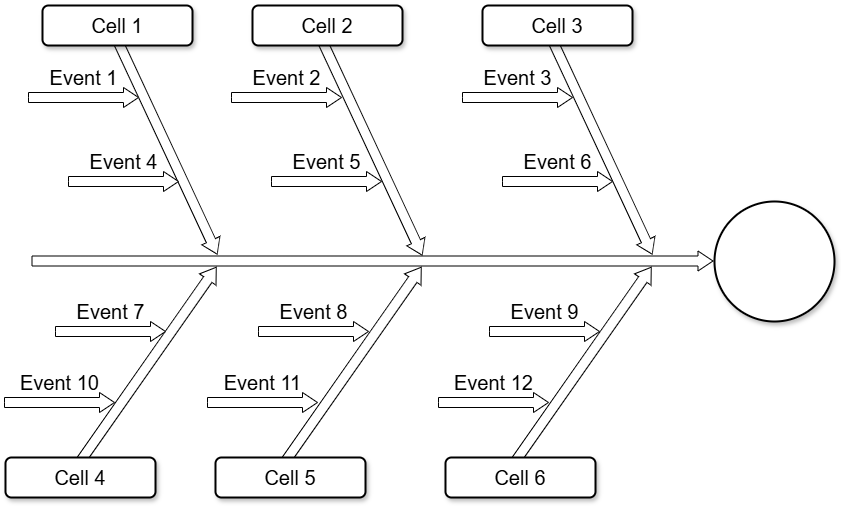

The diagram above was exported from draw.io. Its source (the exported page's mxGraphModel, read from the mxfile embedded in the PNG):
<mxGraphModel dx="1408" dy="748" grid="1" gridSize="10" guides="1" tooltips="1" connect="1" arrows="1" fold="1" page="1" pageScale="1.5" pageWidth="1169" pageHeight="826" background="none" math="0" shadow="0">
  <root>
    <mxCell id="0" style=";html=1;" />
    <mxCell id="1" style=";html=1;" parent="0" />
    <mxCell id="279d4c6e8b4f5ae2-2" value="" style="html=1;shadow=0;dashed=0;align=center;verticalAlign=middle;shape=mxgraph.arrows2.arrow;dy=0.5;dx=15;direction=north;notch=0;rounded=0;strokeWidth=1;fontSize=20;rotation=35;" parent="1" vertex="1">
      <mxGeometry x="594" y="604" width="20" height="240" as="geometry" />
    </mxCell>
    <mxCell id="279d4c6e8b4f5ae2-3" value="" style="html=1;shadow=0;dashed=0;align=center;verticalAlign=middle;shape=mxgraph.arrows2.arrow;dy=0.5;dx=15;direction=north;notch=0;rounded=0;strokeWidth=1;fontSize=20;rotation=35;" parent="1" vertex="1">
      <mxGeometry x="799" y="604" width="20" height="240" as="geometry" />
    </mxCell>
    <mxCell id="279d4c6e8b4f5ae2-4" value="" style="html=1;shadow=0;dashed=0;align=center;verticalAlign=middle;shape=mxgraph.arrows2.arrow;dy=0.5;dx=15;direction=north;notch=0;rounded=0;strokeWidth=1;fontSize=20;rotation=35;" parent="1" vertex="1">
      <mxGeometry x="1029" y="604" width="20" height="240" as="geometry" />
    </mxCell>
    <mxCell id="279d4c6e8b4f5ae2-5" value="" style="html=1;shadow=0;dashed=0;align=center;verticalAlign=middle;shape=mxgraph.arrows2.arrow;dy=0.5;dx=15;direction=north;notch=0;rounded=0;strokeWidth=1;fontSize=20;rotation=90;" parent="1" vertex="1">
      <mxGeometry x="819" y="279" width="20" height="681" as="geometry" />
    </mxCell>
    <mxCell id="279d4c6e8b4f5ae2-6" value="" style="html=1;shadow=0;dashed=0;align=center;verticalAlign=middle;shape=mxgraph.arrows2.arrow;dy=0.5;dx=15;direction=north;notch=0;rounded=0;strokeWidth=1;fontSize=20;rotation=155;" parent="1" vertex="1">
      <mxGeometry x="613" y="384" width="20" height="240" as="geometry" />
    </mxCell>
    <mxCell id="279d4c6e8b4f5ae2-7" value="" style="html=1;shadow=0;dashed=0;align=center;verticalAlign=middle;shape=mxgraph.arrows2.arrow;dy=0.5;dx=15;direction=north;notch=0;rounded=0;strokeWidth=1;fontSize=20;rotation=155;" parent="1" vertex="1">
      <mxGeometry x="818" y="385" width="20" height="240" as="geometry" />
    </mxCell>
    <mxCell id="279d4c6e8b4f5ae2-8" value="" style="html=1;shadow=0;dashed=0;align=center;verticalAlign=middle;shape=mxgraph.arrows2.arrow;dy=0.5;dx=15;direction=north;notch=0;rounded=0;strokeWidth=1;fontSize=20;rotation=155;" parent="1" vertex="1">
      <mxGeometry x="1048" y="384" width="20" height="240" as="geometry" />
    </mxCell>
    <mxCell id="279d4c6e8b4f5ae2-9" value="Cell 1" style="rounded=1;whiteSpace=wrap;html=1;shadow=1;strokeWidth=2;fontSize=20;" parent="1" vertex="1">
      <mxGeometry x="499" y="364" width="150" height="40" as="geometry" />
    </mxCell>
    <mxCell id="279d4c6e8b4f5ae2-10" value="Cell 2" style="rounded=1;whiteSpace=wrap;html=1;shadow=1;strokeWidth=2;fontSize=20;" parent="1" vertex="1">
      <mxGeometry x="709" y="364" width="150" height="40" as="geometry" />
    </mxCell>
    <mxCell id="279d4c6e8b4f5ae2-11" value="Cell 3" style="rounded=1;whiteSpace=wrap;html=1;shadow=1;strokeWidth=2;fontSize=20;" parent="1" vertex="1">
      <mxGeometry x="939" y="364" width="150" height="40" as="geometry" />
    </mxCell>
    <mxCell id="279d4c6e8b4f5ae2-12" value="Cell 4" style="rounded=1;whiteSpace=wrap;html=1;shadow=1;strokeWidth=2;fontSize=20;" parent="1" vertex="1">
      <mxGeometry x="462" y="816" width="150" height="40" as="geometry" />
    </mxCell>
    <mxCell id="279d4c6e8b4f5ae2-13" value="Cell 5" style="rounded=1;whiteSpace=wrap;html=1;shadow=1;strokeWidth=2;fontSize=20;" parent="1" vertex="1">
      <mxGeometry x="672" y="816.0000000000001" width="150" height="40" as="geometry" />
    </mxCell>
    <mxCell id="279d4c6e8b4f5ae2-14" value="Cell 6" style="rounded=1;whiteSpace=wrap;html=1;shadow=1;strokeWidth=2;fontSize=20;" parent="1" vertex="1">
      <mxGeometry x="902" y="816" width="150" height="40" as="geometry" />
    </mxCell>
    <mxCell id="279d4c6e8b4f5ae2-15" value="" style="ellipse;whiteSpace=wrap;html=1;rounded=1;shadow=1;strokeWidth=2;fontSize=20;" parent="1" vertex="1">
      <mxGeometry x="1171" y="560" width="120" height="120" as="geometry" />
    </mxCell>
    <mxCell id="279d4c6e8b4f5ae2-16" value="Event 1" style="html=1;shadow=0;dashed=0;align=center;verticalAlign=middle;shape=mxgraph.arrows2.arrow;dy=0.5;dx=15;direction=north;notch=0;rounded=0;strokeWidth=1;fontSize=20;rotation=90;horizontal=0;labelPosition=left;verticalLabelPosition=middle;" parent="1" vertex="1">
      <mxGeometry x="530" y="401" width="20" height="110" as="geometry" />
    </mxCell>
    <mxCell id="279d4c6e8b4f5ae2-17" value="Event 2" style="html=1;shadow=0;dashed=0;align=center;verticalAlign=middle;shape=mxgraph.arrows2.arrow;dy=0.5;dx=15;direction=north;notch=0;rounded=0;strokeWidth=1;fontSize=20;rotation=90;horizontal=0;labelPosition=left;verticalLabelPosition=middle;" parent="1" vertex="1">
      <mxGeometry x="733" y="401" width="20" height="110" as="geometry" />
    </mxCell>
    <mxCell id="279d4c6e8b4f5ae2-18" value="Event 3" style="html=1;shadow=0;dashed=0;align=center;verticalAlign=middle;shape=mxgraph.arrows2.arrow;dy=0.5;dx=15;direction=north;notch=0;rounded=0;strokeWidth=1;fontSize=20;rotation=90;horizontal=0;labelPosition=left;verticalLabelPosition=middle;" parent="1" vertex="1">
      <mxGeometry x="964" y="401" width="20" height="110" as="geometry" />
    </mxCell>
    <mxCell id="279d4c6e8b4f5ae2-19" value="Event 10" style="html=1;shadow=0;dashed=0;align=center;verticalAlign=middle;shape=mxgraph.arrows2.arrow;dy=0.5;dx=15;direction=north;notch=0;rounded=0;strokeWidth=1;fontSize=20;rotation=90;horizontal=0;labelPosition=left;verticalLabelPosition=middle;" parent="1" vertex="1">
      <mxGeometry x="506" y="706" width="20" height="110" as="geometry" />
    </mxCell>
    <mxCell id="279d4c6e8b4f5ae2-20" value="Event 11" style="html=1;shadow=0;dashed=0;align=center;verticalAlign=middle;shape=mxgraph.arrows2.arrow;dy=0.5;dx=15;direction=north;notch=0;rounded=0;strokeWidth=1;fontSize=20;rotation=90;horizontal=0;labelPosition=left;verticalLabelPosition=middle;" parent="1" vertex="1">
      <mxGeometry x="709" y="706" width="20" height="110" as="geometry" />
    </mxCell>
    <mxCell id="279d4c6e8b4f5ae2-21" value="Event 12" style="html=1;shadow=0;dashed=0;align=center;verticalAlign=middle;shape=mxgraph.arrows2.arrow;dy=0.5;dx=15;direction=north;notch=0;rounded=0;strokeWidth=1;fontSize=20;rotation=90;horizontal=0;labelPosition=left;verticalLabelPosition=middle;" parent="1" vertex="1">
      <mxGeometry x="940" y="706" width="20" height="110" as="geometry" />
    </mxCell>
    <mxCell id="279d4c6e8b4f5ae2-22" value="Event 4" style="html=1;shadow=0;dashed=0;align=center;verticalAlign=middle;shape=mxgraph.arrows2.arrow;dy=0.5;dx=15;direction=north;notch=0;rounded=0;strokeWidth=1;fontSize=20;rotation=90;horizontal=0;labelPosition=left;verticalLabelPosition=middle;" parent="1" vertex="1">
      <mxGeometry x="570" y="485" width="20" height="110" as="geometry" />
    </mxCell>
    <mxCell id="279d4c6e8b4f5ae2-23" value="Event 5" style="html=1;shadow=0;dashed=0;align=center;verticalAlign=middle;shape=mxgraph.arrows2.arrow;dy=0.5;dx=15;direction=north;notch=0;rounded=0;strokeWidth=1;fontSize=20;rotation=90;horizontal=0;labelPosition=left;verticalLabelPosition=middle;" parent="1" vertex="1">
      <mxGeometry x="773" y="485" width="20" height="110" as="geometry" />
    </mxCell>
    <mxCell id="279d4c6e8b4f5ae2-24" value="Event 6" style="html=1;shadow=0;dashed=0;align=center;verticalAlign=middle;shape=mxgraph.arrows2.arrow;dy=0.5;dx=15;direction=north;notch=0;rounded=0;strokeWidth=1;fontSize=20;rotation=90;horizontal=0;labelPosition=left;verticalLabelPosition=middle;" parent="1" vertex="1">
      <mxGeometry x="1004" y="485" width="20" height="110" as="geometry" />
    </mxCell>
    <mxCell id="279d4c6e8b4f5ae2-25" value="Event 7" style="html=1;shadow=0;dashed=0;align=center;verticalAlign=middle;shape=mxgraph.arrows2.arrow;dy=0.5;dx=15;direction=north;notch=0;rounded=0;strokeWidth=1;fontSize=20;rotation=90;horizontal=0;labelPosition=left;verticalLabelPosition=middle;" parent="1" vertex="1">
      <mxGeometry x="557" y="635" width="20" height="110" as="geometry" />
    </mxCell>
    <mxCell id="279d4c6e8b4f5ae2-26" value="Event 8" style="html=1;shadow=0;dashed=0;align=center;verticalAlign=middle;shape=mxgraph.arrows2.arrow;dy=0.5;dx=15;direction=north;notch=0;rounded=0;strokeWidth=1;fontSize=20;rotation=90;horizontal=0;labelPosition=left;verticalLabelPosition=middle;" parent="1" vertex="1">
      <mxGeometry x="760" y="635" width="20" height="110" as="geometry" />
    </mxCell>
    <mxCell id="279d4c6e8b4f5ae2-27" value="Event 9" style="html=1;shadow=0;dashed=0;align=center;verticalAlign=middle;shape=mxgraph.arrows2.arrow;dy=0.5;dx=15;direction=north;notch=0;rounded=0;strokeWidth=1;fontSize=20;rotation=90;horizontal=0;labelPosition=left;verticalLabelPosition=middle;" parent="1" vertex="1">
      <mxGeometry x="991" y="635" width="20" height="110" as="geometry" />
    </mxCell>
  </root>
</mxGraphModel>